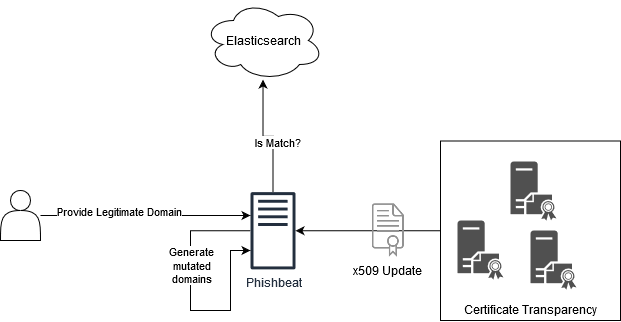

The diagram above was exported from draw.io. Its source (the exported page's mxGraphModel, read from the mxfile embedded in the PNG):
<mxGraphModel dx="1185" dy="636" grid="1" gridSize="10" guides="1" tooltips="1" connect="1" arrows="1" fold="1" page="1" pageScale="1" pageWidth="1100" pageHeight="850" background="#ffffff" math="0" shadow="0">
  <root>
    <mxCell id="0" />
    <mxCell id="1" parent="0" />
    <mxCell id="nRkEvLy92hayNBU090Rj-1" value="" style="pointerEvents=1;shadow=0;dashed=0;html=1;strokeColor=none;fillColor=#505050;labelPosition=center;verticalLabelPosition=bottom;verticalAlign=top;outlineConnect=0;align=center;shape=mxgraph.office.servers.certificate_authority;" vertex="1" parent="1">
      <mxGeometry x="580" y="181" width="46" height="59" as="geometry" />
    </mxCell>
    <mxCell id="nRkEvLy92hayNBU090Rj-2" value="" style="pointerEvents=1;shadow=0;dashed=0;html=1;strokeColor=none;fillColor=#505050;labelPosition=center;verticalLabelPosition=bottom;verticalAlign=top;outlineConnect=0;align=center;shape=mxgraph.office.servers.certificate_authority;" vertex="1" parent="1">
      <mxGeometry x="527" y="240" width="46" height="59" as="geometry" />
    </mxCell>
    <mxCell id="nRkEvLy92hayNBU090Rj-3" value="" style="pointerEvents=1;shadow=0;dashed=0;html=1;strokeColor=none;fillColor=#505050;labelPosition=center;verticalLabelPosition=bottom;verticalAlign=top;outlineConnect=0;align=center;shape=mxgraph.office.servers.certificate_authority;" vertex="1" parent="1">
      <mxGeometry x="600" y="250" width="46" height="59" as="geometry" />
    </mxCell>
    <mxCell id="nRkEvLy92hayNBU090Rj-10" style="edgeStyle=orthogonalEdgeStyle;rounded=0;orthogonalLoop=1;jettySize=auto;html=1;entryX=0.496;entryY=0.988;entryDx=0;entryDy=0;entryPerimeter=0;" edge="1" parent="1" source="nRkEvLy92hayNBU090Rj-6" target="nRkEvLy92hayNBU090Rj-9">
      <mxGeometry relative="1" as="geometry" />
    </mxCell>
    <mxCell id="nRkEvLy92hayNBU090Rj-11" value="Is Match?" style="edgeLabel;html=1;align=center;verticalAlign=middle;resizable=0;points=[];" vertex="1" connectable="0" parent="nRkEvLy92hayNBU090Rj-10">
      <mxGeometry x="-0.1836" y="-4" relative="1" as="geometry">
        <mxPoint as="offset" />
      </mxGeometry>
    </mxCell>
    <mxCell id="nRkEvLy92hayNBU090Rj-6" value="&lt;div&gt;Phishbeat&lt;/div&gt;" style="outlineConnect=0;fontColor=#232F3E;gradientColor=none;fillColor=#232F3E;strokeColor=none;dashed=0;verticalLabelPosition=bottom;verticalAlign=top;align=center;html=1;fontSize=12;fontStyle=0;aspect=fixed;pointerEvents=1;shape=mxgraph.aws4.traditional_server;" vertex="1" parent="1">
      <mxGeometry x="320" y="211.25" width="45" height="78" as="geometry" />
    </mxCell>
    <mxCell id="nRkEvLy92hayNBU090Rj-8" style="edgeStyle=orthogonalEdgeStyle;rounded=0;orthogonalLoop=1;jettySize=auto;html=1;" edge="1" parent="1" source="nRkEvLy92hayNBU090Rj-7" target="nRkEvLy92hayNBU090Rj-6">
      <mxGeometry relative="1" as="geometry" />
    </mxCell>
    <mxCell id="nRkEvLy92hayNBU090Rj-7" value="&lt;div&gt;&lt;br&gt;&lt;/div&gt;&lt;div&gt;&lt;br&gt;&lt;/div&gt;&lt;div&gt;&lt;br&gt;&lt;/div&gt;&lt;div&gt;&lt;br&gt;&lt;/div&gt;&lt;div&gt;&lt;br&gt;&lt;/div&gt;&lt;div&gt;&lt;br&gt;&lt;/div&gt;&lt;div&gt;&lt;br&gt;&lt;/div&gt;&lt;div&gt;&lt;br&gt;&lt;/div&gt;&lt;div&gt;&lt;br&gt;&lt;/div&gt;&lt;div&gt;&lt;br&gt;&lt;/div&gt;&lt;div&gt;&lt;br&gt;&lt;/div&gt;&lt;div&gt;Certificate Transparency&lt;/div&gt;" style="rounded=0;whiteSpace=wrap;html=1;fillColor=none;" vertex="1" parent="1">
      <mxGeometry x="510" y="160.5" width="180" height="179.5" as="geometry" />
    </mxCell>
    <mxCell id="nRkEvLy92hayNBU090Rj-4" value="&lt;div&gt;x509 Update&lt;/div&gt;" style="shape=image;html=1;verticalAlign=top;verticalLabelPosition=bottom;labelBackgroundColor=#ffffff;imageAspect=0;aspect=fixed;image=https://cdn1.iconfinder.com/data/icons/hawcons/32/698984-icon-137-document-certificate-128.png" vertex="1" parent="1">
      <mxGeometry x="430" y="223.25" width="54" height="54" as="geometry" />
    </mxCell>
    <mxCell id="nRkEvLy92hayNBU090Rj-9" value="&lt;div&gt;Elasticsearch&lt;/div&gt;" style="ellipse;shape=cloud;whiteSpace=wrap;html=1;fillColor=none;" vertex="1" parent="1">
      <mxGeometry x="273" y="20" width="120" height="80" as="geometry" />
    </mxCell>
    <mxCell id="nRkEvLy92hayNBU090Rj-16" style="edgeStyle=orthogonalEdgeStyle;rounded=0;orthogonalLoop=1;jettySize=auto;html=1;" edge="1" parent="1" source="nRkEvLy92hayNBU090Rj-12" target="nRkEvLy92hayNBU090Rj-6">
      <mxGeometry relative="1" as="geometry">
        <mxPoint x="310" y="220.0000000000001" as="targetPoint" />
        <Array as="points">
          <mxPoint x="290" y="235" />
          <mxPoint x="290" y="235" />
        </Array>
      </mxGeometry>
    </mxCell>
    <mxCell id="nRkEvLy92hayNBU090Rj-17" value="Provide Legitimate Domain" style="edgeLabel;html=1;align=center;verticalAlign=middle;resizable=0;points=[];" vertex="1" connectable="0" parent="nRkEvLy92hayNBU090Rj-16">
      <mxGeometry x="-0.2564" y="4" relative="1" as="geometry">
        <mxPoint as="offset" />
      </mxGeometry>
    </mxCell>
    <mxCell id="nRkEvLy92hayNBU090Rj-12" value="" style="shape=actor;whiteSpace=wrap;html=1;fillColor=none;" vertex="1" parent="1">
      <mxGeometry x="70" y="210" width="40" height="50" as="geometry" />
    </mxCell>
    <mxCell id="nRkEvLy92hayNBU090Rj-14" style="edgeStyle=orthogonalEdgeStyle;rounded=0;orthogonalLoop=1;jettySize=auto;html=1;" edge="1" parent="1" source="nRkEvLy92hayNBU090Rj-6" target="nRkEvLy92hayNBU090Rj-6">
      <mxGeometry relative="1" as="geometry">
        <Array as="points">
          <mxPoint x="260" y="250" />
          <mxPoint x="260" y="330" />
          <mxPoint x="300" y="330" />
          <mxPoint x="300" y="270" />
        </Array>
      </mxGeometry>
    </mxCell>
    <mxCell id="nRkEvLy92hayNBU090Rj-15" value="&lt;div&gt;Generate&lt;/div&gt;&lt;div&gt;mutated&lt;/div&gt;&lt;div&gt;domains&lt;/div&gt;" style="edgeLabel;html=1;align=center;verticalAlign=middle;resizable=0;points=[];" vertex="1" connectable="0" parent="nRkEvLy92hayNBU090Rj-14">
      <mxGeometry x="-0.3254" y="1" relative="1" as="geometry">
        <mxPoint y="7.25" as="offset" />
      </mxGeometry>
    </mxCell>
  </root>
</mxGraphModel>